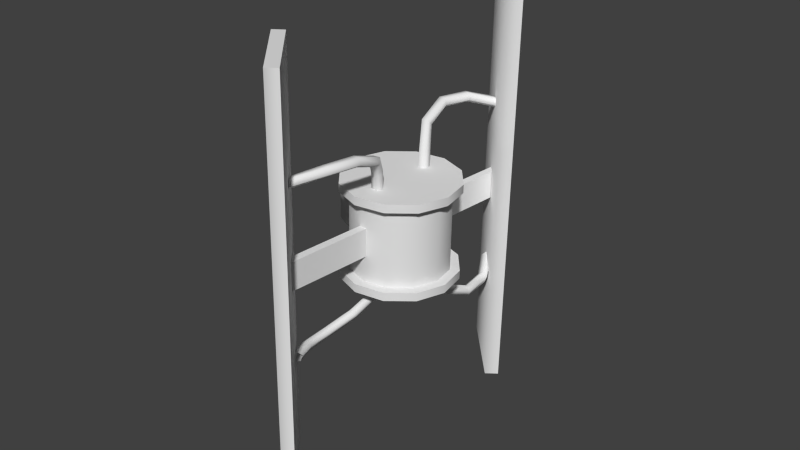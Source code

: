 # Source: satelite_MOD.blend  (saved by Blender 2.64.0; exported with 4.5.12 LTS)
import bpy
from mathutils import Matrix  # noqa: F401  (used for matrix-valued properties, if any)

bpy.ops.wm.read_factory_settings(use_empty=True)
scene = bpy.context.scene
scene.name = 'Scene'

# ---- collections
col_collection_1 = bpy.data.collections.new('Collection 1'); scene.collection.children.link(col_collection_1)

# ---- world
world_world = bpy.data.worlds.new('World'); scene.world = world_world
world_world.color = (0.05088, 0.05088, 0.05088)
world_world.use_sun_shadow = False
world_world.sun_shadow_jitter_overblur = 0.0
world_world.cycles.sampling_method = 'MANUAL'
world_world.cycles.sample_map_resolution = 256

# ---- meshes
me_cylinder_006 = bpy.data.meshes.new('Cylinder.006')
me_cylinder_006.from_pydata([(4.176, 2.962, 4.355), (5.098, 0.477, 4.355), (4.653, -2.136, 4.355), (2.962, -4.176, 4.355), (0.477, -5.098, 4.355), (-2.136, -4.653, 4.355), (-4.176, -2.962, 4.355), (-5.098, -0.477, 4.355), (-4.653, 2.136, 4.355), (-2.962, 4.176, 4.355), (-0.477, 5.098, 4.355), (2.136, 4.653, 4.355), (4.176, 2.962, 3.605), (5.098, 0.477, 3.605), (4.653, -2.136, 3.605), (2.962, -4.176, 3.605), (0.477, -5.098, 3.605), (-2.136, -4.653, 3.605), (-4.176, -2.962, 3.605), (-5.098, -0.477, 3.605), (-4.653, 2.136, 3.605), (-2.962, 4.176, 3.605), (-0.477, 5.098, 3.605), (2.136, 4.653, 3.605), (-2.384e-07, 2.802e-07, 4.355), (-2.983e-07, 1.417e-07, 3.605), (4.176, 2.962, -3.533), (5.098, 0.477, -3.533), (4.653, -2.136, -3.533), (2.962, -4.176, -3.533), (0.477, -5.098, -3.533), (-2.136, -4.653, -3.533), (-4.176, -2.962, -3.533), (-5.098, -0.477, -3.533), (-4.653, 2.136, -3.533), (-2.962, 4.176, -3.533), (-0.477, 5.098, -3.533), (2.136, 4.653, -3.533), (4.176, 2.962, -4.283), (5.098, 0.477, -4.283), (4.653, -2.136, -4.283), (2.962, -4.176, -4.283), (0.477, -5.098, -4.283), (-2.136, -4.653, -4.283), (-4.176, -2.962, -4.283), (-5.098, -0.477, -4.283), (-4.653, 2.136, -4.283), (-2.962, 4.176, -4.283), (-0.477, 5.098, -4.283), (2.136, 4.653, -4.283), (-5.26e-07, -9.108e-07, -3.533), (-5.859e-07, -1.049e-06, -4.283), (1.028, 3.0, 3.296), (0.9929, 3.183, 5.53), (1.503, 2.655, 3.296), (1.468, 2.843, 5.589), (1.321, 2.096, 3.296), (1.287, 2.292, 5.684), (0.7337, 2.096, 3.296), (0.699, 2.292, 5.684), (0.5521, 2.655, 3.296), (0.5174, 2.843, 5.589), (0.616, 4.616, 7.032), (1.044, 4.348, 7.29), (0.8262, 4.032, 7.708), (0.2637, 4.105, 7.708), (0.1339, 4.466, 7.29), (1.093, 6.793, 7.867), (1.533, 6.647, 8.204), (1.365, 6.703, 8.748), (0.8214, 6.883, 8.748), (0.6533, 6.938, 8.204), (2.599, 8.968, 7.797), (2.952, 8.669, 8.133), (2.817, 8.783, 8.678), (2.381, 9.154, 8.678), (2.246, 9.268, 8.133), (4.868, 10.42, 7.089), (5.011, 9.976, 7.425), (4.957, 10.14, 7.97), (4.78, 10.69, 7.97), (4.725, 10.86, 7.425), (-1.028, -3.0, 3.296), (-0.9929, -3.183, 5.53), (-1.503, -2.655, 3.296), (-1.468, -2.843, 5.589), (-1.321, -2.096, 3.296), (-1.287, -2.292, 5.684), (-0.7337, -2.096, 3.296), (-0.699, -2.292, 5.684), (-0.5521, -2.655, 3.296), (-0.5174, -2.843, 5.589), (-0.616, -4.616, 7.032), (-1.044, -4.348, 7.29), (-0.8262, -4.032, 7.708), (-0.2637, -4.105, 7.708), (-0.1339, -4.466, 7.29), (-1.093, -6.793, 7.867), (-1.533, -6.647, 8.204), (-1.365, -6.703, 8.748), (-0.8214, -6.883, 8.748), (-0.6533, -6.938, 8.204), (-2.599, -8.968, 7.797), (-2.952, -8.669, 8.133), (-2.817, -8.783, 8.678), (-2.381, -9.154, 8.678), (-2.246, -9.268, 8.133), (-4.868, -10.42, 7.089), (-5.011, -9.976, 7.425), (-4.957, -10.14, 7.97), (-4.78, -10.69, 7.97), (-4.725, -10.86, 7.425), (1.605, 2.735, -3.296), (1.766, 2.828, -5.53), (1.033, 2.87, -3.296), (1.198, 2.967, -5.589), (0.7274, 2.368, -3.296), (0.899, 2.47, -5.684), (1.111, 1.923, -3.296), (1.282, 2.024, -5.684), (1.653, 2.149, -3.296), (1.818, 2.246, -5.589), (3.098, 3.476, -7.032), (2.616, 3.626, -7.29), (2.518, 3.255, -7.708), (2.941, 2.876, -7.708), (3.299, 3.013, -7.29), (4.438, 5.257, -7.867), (4.041, 5.496, -8.204), (4.193, 5.405, -8.748), (4.683, 5.11, -8.748), (4.835, 5.019, -8.204), (5.106, 7.818, -7.797), (4.648, 7.89, -8.133), (4.823, 7.863, -8.678), (5.389, 7.774, -8.678), (5.564, 7.746, -8.133), (4.724, 10.48, -7.089), (4.297, 10.3, -7.425), (4.46, 10.37, -7.97), (4.988, 10.59, -7.97), (5.152, 10.66, -7.425), (-1.605, -2.735, -3.296), (-1.766, -2.828, -5.53), (-1.033, -2.87, -3.296), (-1.198, -2.967, -5.589), (-0.7274, -2.368, -3.296), (-0.899, -2.47, -5.684), (-1.111, -1.923, -3.296), (-1.282, -2.024, -5.684), (-1.653, -2.149, -3.296), (-1.818, -2.246, -5.589), (-3.098, -3.476, -7.032), (-2.616, -3.626, -7.29), (-2.518, -3.255, -7.708), (-2.941, -2.876, -7.708), (-3.299, -3.013, -7.29), (-4.438, -5.257, -7.867), (-4.041, -5.496, -8.204), (-4.193, -5.405, -8.748), (-4.683, -5.11, -8.748), (-4.835, -5.019, -8.204), (-5.106, -7.818, -7.797), (-4.648, -7.89, -8.133), (-4.823, -7.863, -8.678), (-5.389, -7.774, -8.678), (-5.564, -7.746, -8.133), (-4.724, -10.48, -7.089), (-4.297, -10.3, -7.425), (-4.46, -10.37, -7.97), (-4.988, -10.59, -7.97), (-5.152, -10.66, -7.425), (8.562, 12.95, 17.95), (1.131, 10.46, 17.95), (1.555, 9.474, 17.95), (8.985, 11.96, 17.95), (8.562, 12.95, -17.95), (1.131, 10.46, -17.95), (1.555, 9.474, -17.95), (8.985, 11.96, -17.95), (-1.22, -9.142, 17.95), (-8.65, -11.63, 17.95), (-8.196, -12.76, 17.95), (-0.7662, -10.27, 17.95), (-1.22, -9.142, -17.95), (-8.65, -11.63, -17.95), (-8.196, -12.76, -17.95), (-0.7662, -10.27, -17.95), (4.719, 11.11, 1.258), (-5.243, -10.6, 1.258), (-4.619, -10.89, 1.258), (5.344, 10.82, 1.258), (4.719, 11.11, -1.258), (-5.243, -10.6, -1.258), (-4.619, -10.89, -1.258), (5.344, 10.82, -1.258), (-1.788, -3.895, 3.96), (-1.788, -3.895, -3.96), (0.3993, -4.267, 3.96), (0.3993, -4.267, -3.96), (2.479, -3.496, 3.96), (2.479, -3.496, -3.96), (3.895, -1.788, 3.96), (3.895, -1.788, -3.96), (4.267, 0.3993, 3.96), (4.267, 0.3993, -3.96), (3.496, 2.479, 3.96), (3.496, 2.479, -3.96), (1.788, 3.895, 3.96), (1.788, 3.895, -3.96), (-0.3993, 4.267, 3.96), (-0.3993, 4.267, -3.96), (-2.479, 3.496, 3.96), (-2.479, 3.496, -3.96), (-3.895, 1.788, -3.96), (-3.895, 1.788, 3.96), (-4.267, -0.3993, 3.96), (-4.267, -0.3993, -3.96), (-3.496, -2.479, 3.96), (-3.496, -2.479, -3.96), (-5.558, 3.336, 1.574), (-6.579, 1.111, 1.574), (-3.292, -1.232, 2.55), (-1.638, 2.371, 2.55), (-5.558, 3.336, -1.574), (-6.579, 1.111, -1.574), (-3.292, -1.232, -2.55), (-1.638, 2.371, -2.55)], [], [(20, 21, 25), (0, 1, 13, 12), (5, 6, 18, 17), (1, 2, 14, 13), (4, 5, 17, 16), (9, 10, 22, 21), (2, 3, 15, 14), (6, 7, 19, 18), (7, 8, 20, 19), (8, 9, 21, 20), (11, 0, 12, 23), (10, 11, 23, 22), (3, 4, 16, 15), (24, 4, 3), (24, 1, 0), (24, 6, 5), (24, 2, 1), (24, 5, 4), (24, 10, 9), (24, 3, 2), (24, 7, 6), (24, 8, 7), (24, 9, 8), (24, 0, 11), (24, 11, 10), (19, 20, 25), (18, 19, 25), (14, 15, 25), (21, 22, 25), (16, 17, 25), (13, 14, 25), (17, 18, 25), (12, 13, 25), (15, 16, 25), (22, 23, 25), (23, 12, 25), (46, 47, 51), (26, 27, 39, 38), (31, 32, 44, 43), (27, 28, 40, 39), (30, 31, 43, 42), (35, 36, 48, 47), (28, 29, 41, 40), (32, 33, 45, 44), (33, 34, 46, 45), (34, 35, 47, 46), (37, 26, 38, 49), (36, 37, 49, 48), (29, 30, 42, 41), (50, 30, 29), (50, 27, 26), (50, 32, 31), (50, 28, 27), (50, 31, 30), (50, 36, 35), (50, 29, 28), (50, 33, 32), (50, 34, 33), (50, 35, 34), (50, 26, 37), (50, 37, 36), (45, 46, 51), (44, 45, 51), (40, 41, 51), (47, 48, 51), (42, 43, 51), (39, 40, 51), (43, 44, 51), (38, 39, 51), (41, 42, 51), (48, 49, 51), (49, 38, 51), (52, 53, 55, 54), (54, 55, 57, 56), (56, 57, 59, 58), (53, 61, 66, 62), (60, 61, 53, 52), (58, 59, 61, 60), (62, 66, 71, 67), (61, 59, 65, 66), (57, 55, 63, 64), (55, 53, 62, 63), (59, 57, 64, 65), (67, 71, 76, 72), (66, 65, 70, 71), (63, 62, 67, 68), (64, 63, 68, 69), (65, 64, 69, 70), (72, 76, 81, 77), (71, 70, 75, 76), (68, 67, 72, 73), (69, 68, 73, 74), (70, 69, 74, 75), (76, 75, 80, 81), (73, 72, 77, 78), (74, 73, 78, 79), (75, 74, 79, 80), (82, 83, 85, 84), (84, 85, 87, 86), (86, 87, 89, 88), (83, 91, 96, 92), (90, 91, 83, 82), (88, 89, 91, 90), (92, 96, 101, 97), (91, 89, 95, 96), (87, 85, 93, 94), (85, 83, 92, 93), (89, 87, 94, 95), (97, 101, 106, 102), (96, 95, 100, 101), (93, 92, 97, 98), (94, 93, 98, 99), (95, 94, 99, 100), (102, 106, 111, 107), (101, 100, 105, 106), (98, 97, 102, 103), (99, 98, 103, 104), (100, 99, 104, 105), (106, 105, 110, 111), (103, 102, 107, 108), (104, 103, 108, 109), (105, 104, 109, 110), (112, 113, 115, 114), (114, 115, 117, 116), (116, 117, 119, 118), (113, 121, 126, 122), (120, 121, 113, 112), (118, 119, 121, 120), (122, 126, 131, 127), (121, 119, 125, 126), (117, 115, 123, 124), (115, 113, 122, 123), (119, 117, 124, 125), (127, 131, 136, 132), (126, 125, 130, 131), (123, 122, 127, 128), (124, 123, 128, 129), (125, 124, 129, 130), (132, 136, 141, 137), (131, 130, 135, 136), (128, 127, 132, 133), (129, 128, 133, 134), (130, 129, 134, 135), (136, 135, 140, 141), (133, 132, 137, 138), (134, 133, 138, 139), (135, 134, 139, 140), (142, 143, 145, 144), (144, 145, 147, 146), (146, 147, 149, 148), (143, 151, 156, 152), (150, 151, 143, 142), (148, 149, 151, 150), (152, 156, 161, 157), (151, 149, 155, 156), (147, 145, 153, 154), (145, 143, 152, 153), (149, 147, 154, 155), (157, 161, 166, 162), (156, 155, 160, 161), (153, 152, 157, 158), (154, 153, 158, 159), (155, 154, 159, 160), (162, 166, 171, 167), (161, 160, 165, 166), (158, 157, 162, 163), (159, 158, 163, 164), (160, 159, 164, 165), (166, 165, 170, 171), (163, 162, 167, 168), (164, 163, 168, 169), (165, 164, 169, 170), (176, 177, 173, 172), (177, 178, 174, 173), (178, 179, 175, 174), (179, 176, 172, 175), (172, 173, 174, 175), (179, 178, 177, 176), (184, 185, 181, 180), (185, 186, 182, 181), (186, 187, 183, 182), (187, 184, 180, 183), (180, 181, 182, 183), (187, 186, 185, 184), (192, 193, 189, 188), (193, 194, 190, 189), (194, 195, 191, 190), (195, 192, 188, 191), (188, 189, 190, 191), (195, 194, 193, 192), (198, 199, 201, 200), (200, 201, 203, 202), (204, 205, 207, 206), (199, 197, 219, 217, 214, 213, 211, 209, 207, 205, 203, 201), (206, 207, 209, 208), (215, 214, 217, 216), (208, 209, 211, 210), (218, 219, 197, 196), (202, 203, 205, 204), (224, 225, 221, 220), (225, 226, 222, 221), (227, 224, 220, 223), (220, 221, 222, 223), (227, 226, 225, 224), (196, 197, 199, 198), (216, 217, 219, 218), (196, 198, 200, 202, 204, 206, 208, 210, 212, 215, 216, 218), (210, 211, 213, 212), (212, 213, 214, 215)])
me_cylinder_006.polygons.foreach_set('use_smooth', [True] * 209)
_uv = me_cylinder_006.uv_layers.new(name='UVMap')
_uv.uv.foreach_set('vector', [0.2415, 0.5837, 0.2108, 0.5685, 0.2856, 0.5232, 0.2865, 0.4278, 0.3191, 0.434, 0.3116, 0.461, 0.2789, 0.4548, 0.4509, 0.4527, 0.4834, 0.4589, 0.476, 0.4858, 0.4434, 0.4796, 0.3191, 0.434, 0.3517, 0.4401, 0.3442, 0.4671, 0.3116, 0.461, 0.4183, 0.447, 0.4509, 0.4527, 0.4434, 0.4796, 0.4108, 0.4739, 0.1863, 0.415, 0.2206, 0.416, 0.2131, 0.4432, 0.1787, 0.4423, 0.3517, 0.4401, 0.3844, 0.4459, 0.3769, 0.4728, 0.3442, 0.4671, 0.4834, 0.4589, 0.5159, 0.4651, 0.5084, 0.492, 0.476, 0.4858, 0.1201, 0.4031, 0.1532, 0.4093, 0.1456, 0.4366, 0.1125, 0.4305, 0.1532, 0.4093, 0.1863, 0.415, 0.1787, 0.4423, 0.1456, 0.4366, 0.2537, 0.4216, 0.2865, 0.4278, 0.2789, 0.4548, 0.2461, 0.4488, 0.2206, 0.416, 0.2537, 0.4216, 0.2461, 0.4488, 0.2131, 0.4432, 0.3844, 0.4459, 0.4183, 0.447, 0.4108, 0.4739, 0.3769, 0.4728, 0.1371, 0.3304, 0.05209, 0.3138, 0.07807, 0.2628, 0.1371, 0.3304, 0.1675, 0.251, 0.1946, 0.2649, 0.1371, 0.3304, 0.08467, 0.3842, 0.06067, 0.356, 0.1371, 0.3304, 0.1298, 0.2492, 0.1675, 0.251, 0.1371, 0.3304, 0.06067, 0.356, 0.05209, 0.3138, 0.1371, 0.3304, 0.2252, 0.3417, 0.204, 0.3891, 0.1371, 0.3304, 0.07807, 0.2628, 0.1298, 0.2492, 0.1371, 0.3304, 0.1201, 0.4031, 0.08467, 0.3842, 0.1371, 0.3304, 0.1532, 0.4093, 0.1201, 0.4031, 0.1371, 0.3304, 0.204, 0.3891, 0.1532, 0.4093, 0.1371, 0.3304, 0.1946, 0.2649, 0.2214, 0.2959, 0.1371, 0.3304, 0.2214, 0.2959, 0.2252, 0.3417, 0.2795, 0.5958, 0.2415, 0.5837, 0.2856, 0.5232, 0.3222, 0.5973, 0.2795, 0.5958, 0.2856, 0.5232, 0.3442, 0.4671, 0.3707, 0.4875, 0.2856, 0.5232, 0.2108, 0.5685, 0.1902, 0.5027, 0.2856, 0.5232, 0.3776, 0.5374, 0.3523, 0.5853, 0.2856, 0.5232, 0.3116, 0.461, 0.3442, 0.4671, 0.2856, 0.5232, 0.3523, 0.5853, 0.3222, 0.5973, 0.2856, 0.5232, 0.2551, 0.4581, 0.3116, 0.461, 0.2856, 0.5232, 0.3707, 0.4875, 0.3776, 0.5374, 0.2856, 0.5232, 0.1902, 0.5027, 0.2203, 0.4645, 0.2856, 0.5232, 0.2203, 0.4645, 0.2551, 0.4581, 0.2856, 0.5232, 0.5188, 0.2789, 0.5495, 0.2941, 0.4746, 0.3394, 0.4738, 0.4348, 0.4411, 0.4286, 0.4486, 0.4016, 0.4813, 0.4077, 0.3093, 0.4099, 0.2768, 0.4037, 0.2843, 0.3768, 0.3168, 0.383, 0.4411, 0.4286, 0.4085, 0.4224, 0.416, 0.3955, 0.4486, 0.4016, 0.342, 0.4156, 0.3093, 0.4099, 0.3168, 0.383, 0.3495, 0.3887, 0.574, 0.4476, 0.5396, 0.4466, 0.5472, 0.4194, 0.5815, 0.4203, 0.4085, 0.4224, 0.3759, 0.4167, 0.3834, 0.3897, 0.416, 0.3955, 0.2768, 0.4037, 0.2443, 0.3974, 0.2518, 0.3705, 0.2843, 0.3768, 0.6402, 0.4594, 0.6071, 0.4533, 0.6147, 0.426, 0.6478, 0.4321, 0.6071, 0.4533, 0.574, 0.4476, 0.5815, 0.4203, 0.6147, 0.426, 0.5066, 0.4409, 0.4738, 0.4348, 0.4813, 0.4077, 0.5142, 0.4138, 0.5396, 0.4466, 0.5066, 0.4409, 0.5142, 0.4138, 0.5472, 0.4194, 0.3759, 0.4167, 0.342, 0.4156, 0.3495, 0.3887, 0.3834, 0.3897, 0.6231, 0.5321, 0.7082, 0.5488, 0.6822, 0.5997, 0.6231, 0.5321, 0.5927, 0.6116, 0.5657, 0.5977, 0.6231, 0.5321, 0.6756, 0.4784, 0.6996, 0.5066, 0.6231, 0.5321, 0.6305, 0.6133, 0.5927, 0.6116, 0.6231, 0.5321, 0.6996, 0.5066, 0.7082, 0.5488, 0.6231, 0.5321, 0.535, 0.5208, 0.5563, 0.4735, 0.6231, 0.5321, 0.6822, 0.5997, 0.6305, 0.6133, 0.6231, 0.5321, 0.6402, 0.4594, 0.6756, 0.4784, 0.6231, 0.5321, 0.6071, 0.4533, 0.6402, 0.4594, 0.6231, 0.5321, 0.5563, 0.4735, 0.6071, 0.4533, 0.6231, 0.5321, 0.5657, 0.5977, 0.5389, 0.5666, 0.6231, 0.5321, 0.5389, 0.5666, 0.535, 0.5208, 0.4807, 0.2668, 0.5188, 0.2789, 0.4746, 0.3394, 0.4381, 0.2653, 0.4807, 0.2668, 0.4746, 0.3394, 0.416, 0.3955, 0.3896, 0.375, 0.4746, 0.3394, 0.5495, 0.2941, 0.5701, 0.3599, 0.4746, 0.3394, 0.3827, 0.3252, 0.408, 0.2773, 0.4746, 0.3394, 0.4486, 0.4016, 0.416, 0.3955, 0.4746, 0.3394, 0.408, 0.2773, 0.4381, 0.2653, 0.4746, 0.3394, 0.5051, 0.4044, 0.4486, 0.4016, 0.4746, 0.3394, 0.3896, 0.375, 0.3827, 0.3252, 0.4746, 0.3394, 0.5701, 0.3599, 0.5399, 0.3981, 0.4746, 0.3394, 0.5399, 0.3981, 0.5051, 0.4044, 0.4746, 0.3394, 0.9695, 0.6036, 0.97, 0.5576, 0.9817, 0.5601, 0.9808, 0.6045, 0.9238, 0.6039, 0.9262, 0.5598, 0.9369, 0.5623, 0.9349, 0.6053, 0.9349, 0.6053, 0.9369, 0.5623, 0.9473, 0.5617, 0.9472, 0.6054, 0.97, 0.5576, 0.958, 0.5588, 0.9586, 0.5129, 0.9686, 0.513, 0.9592, 0.6042, 0.958, 0.5588, 0.97, 0.5576, 0.9695, 0.6036, 0.9472, 0.6054, 0.9473, 0.5617, 0.958, 0.5588, 0.9592, 0.6042, 0.9686, 0.513, 0.9586, 0.5129, 0.9595, 0.4656, 0.9704, 0.466, 0.958, 0.5588, 0.9473, 0.5617, 0.9492, 0.5138, 0.9586, 0.5129, 0.9369, 0.5623, 0.9262, 0.5598, 0.9291, 0.5142, 0.9391, 0.5147, 0.9817, 0.5601, 0.97, 0.5576, 0.9686, 0.513, 0.979, 0.5143, 0.9473, 0.5617, 0.9369, 0.5623, 0.9391, 0.5147, 0.9492, 0.5138, 0.9704, 0.466, 0.9595, 0.4656, 0.9596, 0.4159, 0.9697, 0.4142, 0.9586, 0.5129, 0.9492, 0.5138, 0.9493, 0.4637, 0.9595, 0.4656, 0.979, 0.5143, 0.9686, 0.513, 0.9704, 0.466, 0.9813, 0.4643, 0.9391, 0.5147, 0.9291, 0.5142, 0.9277, 0.4644, 0.9386, 0.4628, 0.9492, 0.5138, 0.9391, 0.5147, 0.9386, 0.4628, 0.9493, 0.4637, 0.9697, 0.4142, 0.9596, 0.4159, 0.9599, 0.3573, 0.9712, 0.3582, 0.9595, 0.4656, 0.9493, 0.4637, 0.9489, 0.4169, 0.9596, 0.4159, 0.9813, 0.4643, 0.9704, 0.466, 0.9697, 0.4142, 0.9811, 0.4144, 0.9386, 0.4628, 0.9277, 0.4644, 0.9276, 0.4142, 0.9386, 0.416, 0.9493, 0.4637, 0.9386, 0.4628, 0.9386, 0.416, 0.9489, 0.4169, 0.9596, 0.4159, 0.9489, 0.4169, 0.9482, 0.3609, 0.9599, 0.3573, 0.9811, 0.4144, 0.9697, 0.4142, 0.9712, 0.3582, 0.9817, 0.3624, 0.9386, 0.416, 0.9276, 0.4142, 0.9254, 0.3622, 0.937, 0.364, 0.9489, 0.4169, 0.9386, 0.416, 0.937, 0.364, 0.9482, 0.3609, 0.7593, 0.6068, 0.7598, 0.5607, 0.7715, 0.5632, 0.7707, 0.6077, 0.7136, 0.607, 0.7161, 0.5629, 0.7267, 0.5655, 0.7248, 0.6084, 0.7248, 0.6084, 0.7267, 0.5655, 0.7371, 0.5648, 0.7371, 0.6086, 0.7598, 0.5607, 0.7479, 0.5619, 0.7485, 0.516, 0.7584, 0.5161, 0.7491, 0.6073, 0.7479, 0.5619, 0.7598, 0.5607, 0.7593, 0.6068, 0.7371, 0.6086, 0.7371, 0.5648, 0.7479, 0.5619, 0.7491, 0.6073, 0.7584, 0.5161, 0.7485, 0.516, 0.7493, 0.4687, 0.7602, 0.4691, 0.7479, 0.5619, 0.7371, 0.5648, 0.7391, 0.5169, 0.7485, 0.516, 0.7267, 0.5655, 0.7161, 0.5629, 0.719, 0.5173, 0.729, 0.5178, 0.7715, 0.5632, 0.7598, 0.5607, 0.7584, 0.5161, 0.7688, 0.5174, 0.7371, 0.5648, 0.7267, 0.5655, 0.729, 0.5178, 0.7391, 0.5169, 0.7602, 0.4691, 0.7493, 0.4687, 0.7494, 0.419, 0.7596, 0.4173, 0.7485, 0.516, 0.7391, 0.5169, 0.7391, 0.4668, 0.7493, 0.4687, 0.7688, 0.5174, 0.7584, 0.5161, 0.7602, 0.4691, 0.7712, 0.4675, 0.729, 0.5178, 0.719, 0.5173, 0.7176, 0.4675, 0.7284, 0.4659, 0.7391, 0.5169, 0.729, 0.5178, 0.7284, 0.4659, 0.7391, 0.4668, 0.7596, 0.4173, 0.7494, 0.419, 0.7497, 0.3604, 0.761, 0.3613, 0.7493, 0.4687, 0.7391, 0.4668, 0.7388, 0.42, 0.7494, 0.419, 0.7712, 0.4675, 0.7602, 0.4691, 0.7596, 0.4173, 0.771, 0.4175, 0.7284, 0.4659, 0.7176, 0.4675, 0.7174, 0.4173, 0.7284, 0.4191, 0.7391, 0.4668, 0.7284, 0.4659, 0.7284, 0.4191, 0.7388, 0.42, 0.7494, 0.419, 0.7388, 0.42, 0.7381, 0.364, 0.7497, 0.3604, 0.771, 0.4175, 0.7596, 0.4173, 0.761, 0.3613, 0.7715, 0.3655, 0.7284, 0.4191, 0.7174, 0.4173, 0.7153, 0.3653, 0.7269, 0.3671, 0.7388, 0.42, 0.7284, 0.4191, 0.7269, 0.3671, 0.7381, 0.364, 0.8312, 0.6044, 0.8317, 0.5584, 0.8434, 0.5609, 0.8425, 0.6053, 0.7855, 0.6046, 0.7879, 0.5606, 0.7986, 0.5631, 0.7967, 0.6061, 0.7967, 0.6061, 0.7986, 0.5631, 0.809, 0.5624, 0.809, 0.6062, 0.8317, 0.5584, 0.8197, 0.5595, 0.8204, 0.5136, 0.8303, 0.5137, 0.821, 0.6049, 0.8197, 0.5595, 0.8317, 0.5584, 0.8312, 0.6044, 0.809, 0.6062, 0.809, 0.5624, 0.8197, 0.5595, 0.821, 0.6049, 0.8303, 0.5137, 0.8204, 0.5136, 0.8212, 0.4664, 0.8321, 0.4668, 0.8197, 0.5595, 0.809, 0.5624, 0.811, 0.5146, 0.8204, 0.5136, 0.7986, 0.5631, 0.7879, 0.5606, 0.7908, 0.5149, 0.8008, 0.5155, 0.8434, 0.5609, 0.8317, 0.5584, 0.8303, 0.5137, 0.8407, 0.515, 0.809, 0.5624, 0.7986, 0.5631, 0.8008, 0.5155, 0.811, 0.5146, 0.8321, 0.4668, 0.8212, 0.4664, 0.8213, 0.4167, 0.8315, 0.415, 0.8204, 0.5136, 0.811, 0.5146, 0.811, 0.4644, 0.8212, 0.4664, 0.8407, 0.515, 0.8303, 0.5137, 0.8321, 0.4668, 0.8431, 0.4651, 0.8008, 0.5155, 0.7908, 0.5149, 0.7894, 0.4652, 0.8003, 0.4635, 0.811, 0.5146, 0.8008, 0.5155, 0.8003, 0.4635, 0.811, 0.4644, 0.8315, 0.415, 0.8213, 0.4167, 0.8216, 0.3581, 0.8329, 0.359, 0.8212, 0.4664, 0.811, 0.4644, 0.8106, 0.4177, 0.8213, 0.4167, 0.8431, 0.4651, 0.8321, 0.4668, 0.8315, 0.415, 0.8428, 0.4152, 0.8003, 0.4635, 0.7894, 0.4652, 0.7893, 0.415, 0.8003, 0.4168, 0.811, 0.4644, 0.8003, 0.4635, 0.8003, 0.4168, 0.8106, 0.4177, 0.8213, 0.4167, 0.8106, 0.4177, 0.81, 0.3617, 0.8216, 0.3581, 0.8428, 0.4152, 0.8315, 0.415, 0.8329, 0.359, 0.8434, 0.3631, 0.8003, 0.4168, 0.7893, 0.415, 0.7871, 0.363, 0.7987, 0.3647, 0.8106, 0.4177, 0.8003, 0.4168, 0.7987, 0.3647, 0.81, 0.3617, 0.9031, 0.6005, 0.9036, 0.5544, 0.9152, 0.557, 0.9144, 0.6014, 0.8574, 0.6007, 0.8598, 0.5567, 0.8705, 0.5592, 0.8685, 0.6022, 0.8685, 0.6022, 0.8705, 0.5592, 0.8809, 0.5585, 0.8808, 0.6023, 0.9036, 0.5544, 0.8916, 0.5556, 0.8922, 0.5097, 0.9022, 0.5098, 0.8928, 0.601, 0.8916, 0.5556, 0.9036, 0.5544, 0.9031, 0.6005, 0.8808, 0.6023, 0.8809, 0.5585, 0.8916, 0.5556, 0.8928, 0.601, 0.9022, 0.5098, 0.8922, 0.5097, 0.8931, 0.4625, 0.904, 0.4629, 0.8916, 0.5556, 0.8809, 0.5585, 0.8828, 0.5107, 0.8922, 0.5097, 0.8705, 0.5592, 0.8598, 0.5567, 0.8627, 0.511, 0.8727, 0.5116, 0.9152, 0.557, 0.9036, 0.5544, 0.9022, 0.5098, 0.9126, 0.5111, 0.8809, 0.5585, 0.8705, 0.5592, 0.8727, 0.5116, 0.8828, 0.5107, 0.904, 0.4629, 0.8931, 0.4625, 0.8932, 0.4128, 0.9033, 0.4111, 0.8922, 0.5097, 0.8828, 0.5107, 0.8829, 0.4605, 0.8931, 0.4625, 0.9126, 0.5111, 0.9022, 0.5098, 0.904, 0.4629, 0.9149, 0.4612, 0.8727, 0.5116, 0.8627, 0.511, 0.8613, 0.4613, 0.8722, 0.4596, 0.8828, 0.5107, 0.8727, 0.5116, 0.8722, 0.4596, 0.8829, 0.4605, 0.9033, 0.4111, 0.8932, 0.4128, 0.8935, 0.3542, 0.9047, 0.3551, 0.8931, 0.4625, 0.8829, 0.4605, 0.8825, 0.4138, 0.8932, 0.4128, 0.9149, 0.4612, 0.904, 0.4629, 0.9033, 0.4111, 0.9147, 0.4113, 0.8722, 0.4596, 0.8613, 0.4613, 0.8612, 0.4111, 0.8722, 0.4129, 0.8829, 0.4605, 0.8722, 0.4596, 0.8722, 0.4129, 0.8825, 0.4138, 0.8932, 0.4128, 0.8825, 0.4138, 0.8818, 0.3578, 0.8935, 0.3542, 0.9147, 0.4113, 0.9033, 0.4111, 0.9047, 0.3551, 0.9152, 0.3592, 0.8722, 0.4129, 0.8612, 0.4111, 0.859, 0.3591, 0.8706, 0.3608, 0.8825, 0.4138, 0.8722, 0.4129, 0.8706, 0.3608, 0.8818, 0.3578, 0.5285, 0.9422, 0.53, 0.8087, 0.9781, 0.8089, 0.9778, 0.9439, 0.53, 0.8087, 0.53, 0.8027, 0.9782, 0.8027, 0.9781, 0.8089, 0.53, 0.8027, 0.53, 0.6605, 0.9781, 0.6607, 0.9782, 0.8027, 0.53, 0.6605, 0.53, 0.6255, 0.9788, 0.6263, 0.9781, 0.6607, 0.9847, 0.6606, 0.9847, 0.8028, 0.9782, 0.8027, 0.9781, 0.6607, 0.53, 0.6605, 0.53, 0.8027, 0.52, 0.8027, 0.5201, 0.6605, 0.0441, 0.9401, 0.04533, 0.8069, 0.4935, 0.8069, 0.4935, 0.9432, 0.04533, 0.8069, 0.04533, 0.8007, 0.4935, 0.8007, 0.4935, 0.8069, 0.04533, 0.8007, 0.04533, 0.6586, 0.4935, 0.6586, 0.4935, 0.8007, 0.04533, 0.6586, 0.04533, 0.6236, 0.4942, 0.6243, 0.4935, 0.6586, 0.5003, 0.6586, 0.5003, 0.8007, 0.4935, 0.8007, 0.4935, 0.6586, 0.04533, 0.6586, 0.04533, 0.8007, 0.03545, 0.8007, 0.03546, 0.6586, 0.6752, 0.2531, 0.3478, 0.2465, 0.3477, 0.2035, 0.6751, 0.2101, 0.344, 0.07494, 0.3458, 0.1177, 0.189, 0.1243, 0.1872, 0.08154, 0.3458, 0.1177, 0.6731, 0.1243, 0.6733, 0.1673, 0.3459, 0.1607, 0.6731, 0.1243, 0.6713, 0.08154, 0.8281, 0.07494, 0.8299, 0.1177, 0.6751, 0.2101, 0.3477, 0.2035, 0.3459, 0.1607, 0.6733, 0.1673, 0.6731, 0.1243, 0.3458, 0.1177, 0.344, 0.07494, 0.6713, 0.08154, 0.7937, 0.3368, 0.7937, 0.2531, 0.8171, 0.2531, 0.8171, 0.3368, 0.8171, 0.3368, 0.8171, 0.2531, 0.8406, 0.2531, 0.8406, 0.3368, 0.864, 0.3368, 0.864, 0.2531, 0.8875, 0.2531, 0.8875, 0.3368, 0.4147, 0.5786, 0.4229, 0.5872, 0.4565, 0.5969, 0.4785, 0.5884, 0.4933, 0.5699, 0.4968, 0.5466, 0.494, 0.535, 0.4698, 0.5098, 0.4584, 0.5065, 0.4245, 0.5148, 0.4159, 0.523, 0.4061, 0.5565, 0.8875, 0.3368, 0.8875, 0.2531, 0.9109, 0.2531, 0.9109, 0.3368, 0.7, 0.3368, 0.7, 0.2531, 0.7234, 0.2531, 0.7234, 0.3368, 0.9109, 0.3368, 0.9109, 0.2531, 0.9343, 0.2531, 0.9343, 0.3368, 0.7468, 0.3368, 0.7468, 0.2531, 0.7703, 0.2531, 0.7703, 0.3368, 0.8406, 0.3368, 0.8406, 0.2531, 0.864, 0.2531, 0.864, 0.3368, 0.006197, 0.5065, 0.05701, 0.495, 0.07303, 0.5658, 0.02222, 0.5773, 0.05701, 0.495, 0.1078, 0.4835, 0.1238, 0.5543, 0.07303, 0.5658, 0.1946, 0.5382, 0.2061, 0.589, 0.1354, 0.6051, 0.1238, 0.5543, 0.08455, 0.6166, 0.07303, 0.5658, 0.1238, 0.5543, 0.1354, 0.6051, 0.09631, 0.4327, 0.1078, 0.4835, 0.05701, 0.495, 0.0455, 0.4442, 0.7703, 0.3368, 0.7703, 0.2531, 0.7937, 0.2531, 0.7937, 0.3368, 0.7234, 0.3368, 0.7234, 0.2531, 0.7468, 0.2531, 0.7468, 0.3368, 0.2912, 0.3683, 0.2727, 0.3535, 0.2644, 0.3196, 0.2678, 0.3081, 0.293, 0.284, 0.3046, 0.2811, 0.3381, 0.2909, 0.3463, 0.2995, 0.3549, 0.3215, 0.3513, 0.3449, 0.3365, 0.3633, 0.3026, 0.3716, 0.9343, 0.3368, 0.9343, 0.2531, 0.9578, 0.2531, 0.9578, 0.3368, 0.9578, 0.3368, 0.9578, 0.2531, 0.9812, 0.2531, 0.9812, 0.3368])
me_cylinder_006.use_remesh_preserve_volume = False
me_cylinder_006.use_remesh_preserve_attributes = False
me_cylinder_006.use_mirror_vertex_groups = False
me_cylinder_006.update()

# ---- objects
ob_cylinder_003 = bpy.data.objects.new('Cylinder.003', me_cylinder_006)

# ---- transforms, parenting, visibility, modifiers, constraints
ob_cylinder_003.location = (5.588e-09, 0.0, 0.0)
ob_cylinder_003.rotation_euler = (-3.149, 0.0206, -0.515)
ob_cylinder_003.scale = (0.2333, 0.2333, 0.2333)
ob_cylinder_003.lineart.crease_threshold = 0.0
_m = ob_cylinder_003.modifiers.new('EdgeSplit', 'EDGE_SPLIT')
_m.split_angle = 1.536

# ---- collection membership
col_collection_1.objects.link(ob_cylinder_003)

# ---- scene / render settings (as saved in the file)
scene.frame_start = 0; scene.frame_end = 250; scene.frame_set(15)
scene.render.engine = 'BLENDER_EEVEE_NEXT'
scene.render.image_settings.color_mode = 'RGB'
scene.render.image_settings.compression = 90
scene.render.resolution_percentage = 50
scene.render.dither_intensity = 0.0
scene.render.bake_margin = 2
scene.render.bake_bias = 0.0
scene.cycles.use_denoising = False
scene.cycles.samples = 10
scene.cycles.sampling_pattern = 'TABULATED_SOBOL'
scene.cycles.light_sampling_threshold = 0.0
scene.cycles.use_adaptive_sampling = False
scene.cycles.use_light_tree = False
scene.cycles.blur_glossy = 0.0
scene.cycles.volume_bounces = 1
scene.cycles.pixel_filter_type = 'GAUSSIAN'
scene.cycles.sample_clamp_indirect = 0.0
scene.view_settings.view_transform = 'Standard'
bpy.context.view_layer.update()

# ---- added for rendering (the .blend has no active camera and no usable light): camera, sun
cam_auto = bpy.data.cameras.new('AutoCamera')
cam_auto.lens = 50.0
cam_auto.sensor_width = 36.0
cam_auto.clip_end = 1000.0
ob_auto_camera = bpy.data.objects.new('AutoCamera', cam_auto)
scene.collection.objects.link(ob_auto_camera)
ob_auto_camera.location = (12.1018, -14.532, 9.66202)
ob_auto_camera.rotation_euler = (1.09748, -7.21219e-08, 0.694738)
scene.camera = ob_auto_camera
light_auto_sun = bpy.data.lights.new('AutoSun', 'SUN')
light_auto_sun.energy = 3.0
light_auto_sun.angle = 0.0523599
ob_auto_sun = bpy.data.objects.new('AutoSun', light_auto_sun)
scene.collection.objects.link(ob_auto_sun)
ob_auto_sun.rotation_euler = (0.872665, 0.174533, 0.523599)
bpy.context.view_layer.update()
